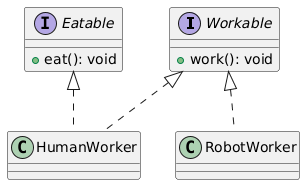

The diagram above was rendered by PlantUML. Its source (embedded in the PNG):
@startuml
interface Workable {
  +work(): void
}

interface Eatable {
  +eat(): void
}

class HumanWorker implements Workable, Eatable
class RobotWorker implements Workable
@enduml